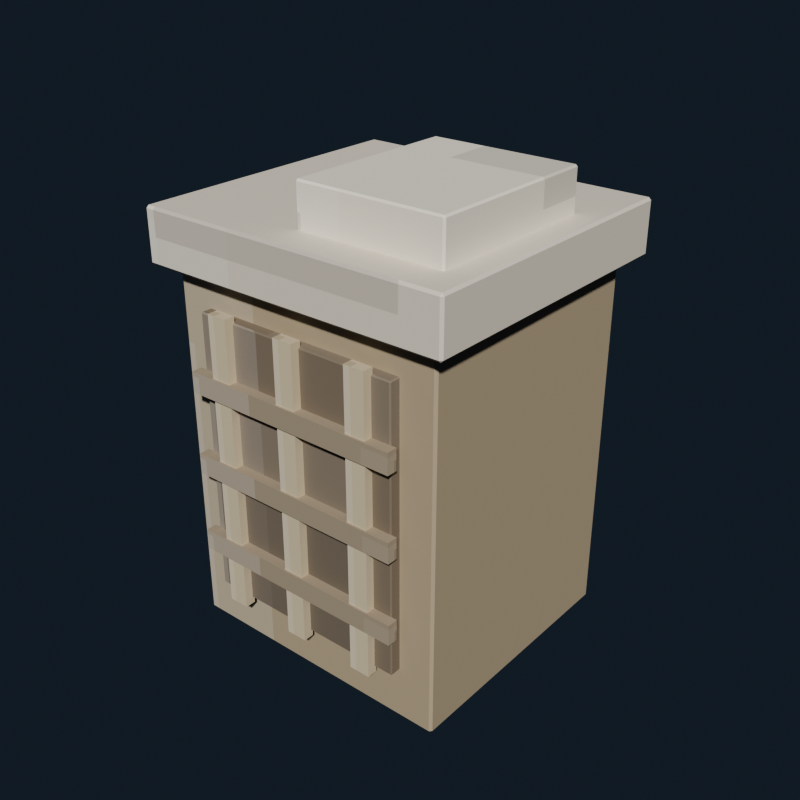 # Source: laundry_hamper_ivory.blend  (saved by Blender 5.2.44; exported with 4.5.12 LTS)
import bpy
from mathutils import Matrix  # noqa: F401  (used for matrix-valued properties, if any)

bpy.ops.wm.read_factory_settings(use_empty=True)
scene = bpy.context.scene
scene.name = 'Scene'

# ---- collections
col_collection = bpy.data.collections.new('Collection'); scene.collection.children.link(col_collection)

# ---- images (referenced by path relative to the original .blend; pixels are not part of the script)
import os
ASSET_DIR = os.environ.get("B2B_ASSET_DIR", "")  # directory of the original .blend (textures are referenced by path, not embedded)
HERE = os.path.dirname(os.path.abspath(__file__))  # packed textures are extracted next to this script under _unpacked/

def load_image(name, relpath, width, height, colorspace="sRGB"):
    """Load a texture the original file referenced (path relative to the .blend, or extracted next to this script)."""
    p = next((c for c in (os.path.join(HERE, relpath), os.path.join(ASSET_DIR, relpath)) if relpath and os.path.exists(c)), "")
    if p:
        img = bpy.data.images.load(p, check_existing=True)
        img.name = name
    else:  # same state as the original file: an image datablock whose file is absent (Cycles renders it pink)
        img = bpy.data.images.new(name, width, height)
        img.source = "FILE"
        img.filepath = "//" + (relpath or name)
    img.colorspace_settings.name = colorspace
    return img
img_laundry_hamper_ivory_pixel_atlas = load_image('laundry_hamper_ivory_pixel_atlas', '_unpacked/laundry_hamper_ivory_pixel_atlas.9c76c3ab.png', 144, 16, 'sRGB')

# ---- materials (node trees are filled in below, after node groups)
mat_laundry_hamper_ivory_pixel_paint = bpy.data.materials.new('Laundry Hamper Ivory pixel paint')

# ---- material node trees
mat_laundry_hamper_ivory_pixel_paint.use_nodes = True; mat_laundry_hamper_ivory_pixel_paint.node_tree.nodes.clear()
_N = mat_laundry_hamper_ivory_pixel_paint.node_tree.nodes; _L = mat_laundry_hamper_ivory_pixel_paint.node_tree.links
n0 = _N.new('ShaderNodeBsdfPrincipled'); n0.name = 'Principled BSDF'; n0.location = (-200, 100)
n0.inputs[2].default_value = 0.84
n0.inputs[10].default_value = 0.005
n1 = _N.new('ShaderNodeOutputMaterial'); n1.name = 'Material Output'; n1.location = (200, 100)
n2 = _N.new('ShaderNodeTexImage'); n2.name = 'Image Texture'; n2.location = (0, 0)
n2.image = img_laundry_hamper_ivory_pixel_atlas
n2.interpolation = 'Closest'
_L.new(n0.outputs[0], n1.inputs[0])
_L.new(n2.outputs[0], n0.inputs[0])
n1.is_active_output = True

# ---- world
world_world = bpy.data.worlds.new('World'); scene.world = world_world
world_world.use_nodes = True; world_world.node_tree.nodes.clear()
_N = world_world.node_tree.nodes; _L = world_world.node_tree.links
n0 = _N.new('ShaderNodeOutputWorld'); n0.name = 'World Output'; n0.location = (200, 100)
n1 = _N.new('ShaderNodeBackground'); n1.name = 'Background'; n1.location = (-200, 100)
n1.inputs[0].default_value = (0.04314, 0.06275, 0.09412, 1.0)
n1.inputs[1].default_value = 0.36
_L.new(n1.outputs[0], n0.inputs[0])
n0.is_active_output = True
world_world.color = (0.05088, 0.05088, 0.05088)
world_world.sun_shadow_jitter_overblur = 0.0

# ---- meshes
me_cube = bpy.data.meshes.new('Cube')
me_cube.from_pydata([(-0.236, -0.216, -0.32), (-0.236, -0.22, -0.316), (-0.24, -0.216, -0.316), (-0.236, -0.22, 0.316), (-0.236, -0.216, 0.32), (-0.24, -0.216, 0.316), (-0.236, 0.216, -0.32), (-0.24, 0.216, -0.316), (-0.236, 0.22, -0.316), (-0.236, 0.216, 0.32), (-0.236, 0.22, 0.316), (-0.24, 0.216, 0.316), (0.236, -0.216, -0.32), (0.24, -0.216, -0.316), (0.236, -0.22, -0.316), (0.236, -0.216, 0.32), (0.236, -0.22, 0.316), (0.24, -0.216, 0.316), (0.236, 0.216, -0.32), (0.236, 0.22, -0.316), (0.24, 0.216, -0.316), (0.236, 0.216, 0.32), (0.24, 0.216, 0.316), (0.236, 0.22, 0.316)], [], [(0, 1, 2), (3, 4, 5), (6, 7, 8), (9, 10, 11), (12, 13, 14), (15, 16, 17), (18, 19, 20), (21, 22, 23), (6, 0, 2, 7), (1, 3, 5, 2), (4, 9, 11, 5), (10, 8, 7, 11), (18, 6, 8, 19), (9, 21, 23, 10), (22, 20, 19, 23), (12, 18, 20, 13), (21, 15, 17, 22), (16, 14, 13, 17), (0, 12, 14, 1), (15, 4, 3, 16), (6, 18, 12, 0), (2, 5, 11, 7), (14, 16, 3, 1), (21, 9, 4, 15), (8, 10, 23, 19), (20, 22, 17, 13)])
_uv = me_cube.uv_layers.new(name='UVMap')
_uv.uv.foreach_set('vector', [0.4631, 0.7205, 0.4631, 0.7225, 0.4629, 0.7205, 0.5122, 0.9431, 0.5124, 0.9431, 0.5122, 0.945, 0.4631, 0.502, 0.4629, 0.502, 0.4631, 0.5, 0.5124, 0.2781, 0.5122, 0.2794, 0.5122, 0.276, 0.4874, 0.7205, 0.4878, 0.7205, 0.4876, 0.7234, 0.5125, 0.7224, 0.5122, 0.7244, 0.5122, 0.721, 0.4874, 0.502, 0.4876, 0.4991, 0.4878, 0.502, 0.5125, 0.5011, 0.5122, 0.502, 0.5122, 0.4986, 0.4631, 0.502, 0.4631, 0.7205, 0.4629, 0.7205, 0.4629, 0.502, 0.4878, 0.055, 0.5122, 0.055, 0.5122, 0.05702, 0.4878, 0.05702, 0.5124, 0.05702, 0.5124, 0.2781, 0.5122, 0.276, 0.5122, 0.05702, 0.5122, 0.2794, 0.4878, 0.2794, 0.4878, 0.2755, 0.5122, 0.276, 0.4874, 0.502, 0.4631, 0.502, 0.4631, 0.5, 0.4876, 0.4991, 0.5124, 0.2781, 0.5125, 0.5011, 0.5122, 0.4986, 0.5122, 0.2794, 0.5122, 0.502, 0.4878, 0.502, 0.4876, 0.4991, 0.5122, 0.4986, 0.4874, 0.7205, 0.4874, 0.502, 0.4878, 0.502, 0.4878, 0.7205, 0.5125, 0.5011, 0.5125, 0.7224, 0.5122, 0.721, 0.5122, 0.502, 0.5122, 0.7244, 0.4876, 0.7234, 0.4878, 0.7205, 0.5122, 0.721, 0.4631, 0.7205, 0.4874, 0.7205, 0.4876, 0.7234, 0.4631, 0.7225, 0.5125, 0.7224, 0.5124, 0.9431, 0.5122, 0.9431, 0.5122, 0.7244, 0.4631, 0.502, 0.4874, 0.502, 0.4874, 0.7205, 0.4631, 0.7205, 0.4878, 0.05702, 0.5122, 0.05702, 0.5122, 0.276, 0.4878, 0.2755, 0.4876, 0.7234, 0.5122, 0.7244, 0.5122, 0.9431, 0.4878, 0.9431, 0.5125, 0.5011, 0.5369, 0.502, 0.5369, 0.7205, 0.5125, 0.7224, 0.4878, 0.2794, 0.5122, 0.2794, 0.5122, 0.4986, 0.4876, 0.4991, 0.4878, 0.502, 0.5122, 0.502, 0.5122, 0.721, 0.4878, 0.7205])
me_cube.materials.append(mat_laundry_hamper_ivory_pixel_paint)
me_cube.update()
me_cube_001 = bpy.data.meshes.new('Cube.001')
me_cube_001.from_pydata([(-0.178, -0.0105, -0.24), (-0.178, -0.0125, -0.238), (-0.18, -0.0105, -0.238), (-0.178, -0.0125, 0.238), (-0.178, -0.0105, 0.24), (-0.18, -0.0105, 0.238), (-0.178, 0.0105, -0.24), (-0.18, 0.0105, -0.238), (-0.178, 0.0125, -0.238), (-0.178, 0.0105, 0.24), (-0.178, 0.0125, 0.238), (-0.18, 0.0105, 0.238), (0.178, -0.0105, -0.24), (0.18, -0.0105, -0.238), (0.178, -0.0125, -0.238), (0.178, -0.0105, 0.24), (0.178, -0.0125, 0.238), (0.18, -0.0105, 0.238), (0.178, 0.0105, -0.24), (0.178, 0.0125, -0.238), (0.18, 0.0105, -0.238), (0.178, 0.0105, 0.24), (0.18, 0.0105, 0.238), (0.178, 0.0125, 0.238)], [], [(0, 1, 2), (3, 4, 5), (6, 7, 8), (9, 10, 11), (12, 13, 14), (15, 16, 17), (18, 19, 20), (21, 22, 23), (6, 0, 2, 7), (1, 3, 5, 2), (4, 9, 11, 5), (10, 8, 7, 11), (18, 6, 8, 19), (9, 21, 23, 10), (22, 20, 19, 23), (12, 18, 20, 13), (21, 15, 17, 22), (16, 14, 13, 17), (0, 12, 14, 1), (15, 4, 3, 16), (6, 18, 12, 0), (2, 5, 11, 7), (14, 16, 3, 1), (21, 9, 4, 15), (8, 10, 23, 19), (20, 22, 17, 13)])
_uv = me_cube_001.uv_layers.new(name='UVMap')
_uv.uv.foreach_set('vector', [0.2408, 0.7047, 0.2408, 0.7225, 0.2407, 0.7047, 0.29, 0.9438, 0.2901, 0.9438, 0.29, 0.945, 0.2408, 0.5178, 0.2407, 0.5178, 0.2408, 0.5, 0.2901, 0.2724, 0.29, 0.2787, 0.29, 0.2641, 0.2653, 0.7047, 0.2655, 0.7047, 0.2654, 0.7231, 0.2902, 0.7142, 0.29, 0.7237, 0.29, 0.7092, 0.2653, 0.5178, 0.2654, 0.4994, 0.2655, 0.5178, 0.2902, 0.513, 0.29, 0.5178, 0.29, 0.4991, 0.2408, 0.5178, 0.2408, 0.7047, 0.2407, 0.7047, 0.2407, 0.5178, 0.2655, 0.055, 0.29, 0.055, 0.29, 0.0728, 0.2655, 0.0728, 0.2901, 0.0728, 0.2901, 0.2724, 0.29, 0.2641, 0.29, 0.0728, 0.29, 0.2787, 0.2655, 0.2787, 0.2655, 0.2597, 0.29, 0.2641, 0.2653, 0.5178, 0.2408, 0.5178, 0.2408, 0.5, 0.2654, 0.4994, 0.2901, 0.2724, 0.2902, 0.513, 0.29, 0.4991, 0.29, 0.2787, 0.29, 0.5178, 0.2655, 0.5178, 0.2654, 0.4994, 0.29, 0.4991, 0.2653, 0.7047, 0.2653, 0.5178, 0.2655, 0.5178, 0.2655, 0.7047, 0.2902, 0.513, 0.2902, 0.7142, 0.29, 0.7092, 0.29, 0.5178, 0.29, 0.7237, 0.2654, 0.7231, 0.2655, 0.7047, 0.29, 0.7092, 0.2408, 0.7047, 0.2653, 0.7047, 0.2654, 0.7231, 0.2408, 0.7225, 0.2902, 0.7142, 0.2901, 0.9438, 0.29, 0.9438, 0.29, 0.7237, 0.2408, 0.5178, 0.2653, 0.5178, 0.2653, 0.7047, 0.2408, 0.7047, 0.2655, 0.0728, 0.29, 0.0728, 0.29, 0.2641, 0.2655, 0.2597, 0.2654, 0.7231, 0.29, 0.7237, 0.29, 0.9438, 0.2655, 0.9438, 0.2902, 0.513, 0.3147, 0.5178, 0.3147, 0.7047, 0.2902, 0.7142, 0.2655, 0.2787, 0.29, 0.2787, 0.29, 0.4991, 0.2654, 0.4994, 0.2655, 0.5178, 0.29, 0.5178, 0.29, 0.7092, 0.2655, 0.7047])
me_cube_001.materials.append(mat_laundry_hamper_ivory_pixel_paint)
me_cube_001.update()
me_cube_002 = bpy.data.meshes.new('Cube.002')
me_cube_002.from_pydata([(-0.0175, -0.009, -0.25), (-0.0175, -0.009, 0.25), (-0.0175, 0.009, -0.25), (-0.0175, 0.009, 0.25), (0.0175, -0.009, -0.25), (0.0175, -0.009, 0.25), (0.0175, 0.009, -0.25), (0.0175, 0.009, 0.25)], [], [(0, 1, 3, 2), (2, 3, 7, 6), (6, 7, 5, 4), (4, 5, 1, 0), (2, 6, 4, 0), (7, 3, 1, 5)])
_uv = me_cube_002.uv_layers.new(name='UVMap')
_uv.uv.foreach_set('vector', [0.5987, 0.055, 0.6235, 0.055, 0.6235, 0.2775, 0.5987, 0.2775, 0.5987, 0.2775, 0.6235, 0.2775, 0.6235, 0.5, 0.5987, 0.5, 0.5987, 0.5, 0.6235, 0.5, 0.6235, 0.7225, 0.5987, 0.7225, 0.5987, 0.7225, 0.6235, 0.7225, 0.6235, 0.945, 0.5987, 0.945, 0.574, 0.5, 0.5987, 0.5, 0.5987, 0.7225, 0.574, 0.7225, 0.6235, 0.5, 0.6482, 0.5, 0.6482, 0.7225, 0.6235, 0.7225])
me_cube_002.materials.append(mat_laundry_hamper_ivory_pixel_paint)
me_cube_002.update()
me_cube_003 = bpy.data.meshes.new('Cube.003')
me_cube_003.from_pydata([(-0.0175, -0.009, -0.25), (-0.0175, -0.009, 0.25), (-0.0175, 0.009, -0.25), (-0.0175, 0.009, 0.25), (0.0175, -0.009, -0.25), (0.0175, -0.009, 0.25), (0.0175, 0.009, -0.25), (0.0175, 0.009, 0.25)], [], [(0, 1, 3, 2), (2, 3, 7, 6), (6, 7, 5, 4), (4, 5, 1, 0), (2, 6, 4, 0), (7, 3, 1, 5)])
_uv = me_cube_003.uv_layers.new(name='UVMap')
_uv.uv.foreach_set('vector', [0.5987, 0.055, 0.6235, 0.055, 0.6235, 0.2775, 0.5987, 0.2775, 0.5987, 0.2775, 0.6235, 0.2775, 0.6235, 0.5, 0.5987, 0.5, 0.5987, 0.5, 0.6235, 0.5, 0.6235, 0.7225, 0.5987, 0.7225, 0.5987, 0.7225, 0.6235, 0.7225, 0.6235, 0.945, 0.5987, 0.945, 0.574, 0.5, 0.5987, 0.5, 0.5987, 0.7225, 0.574, 0.7225, 0.6235, 0.5, 0.6482, 0.5, 0.6482, 0.7225, 0.6235, 0.7225])
me_cube_003.materials.append(mat_laundry_hamper_ivory_pixel_paint)
me_cube_003.update()
me_cube_004 = bpy.data.meshes.new('Cube.004')
me_cube_004.from_pydata([(-0.0175, -0.009, -0.25), (-0.0175, -0.009, 0.25), (-0.0175, 0.009, -0.25), (-0.0175, 0.009, 0.25), (0.0175, -0.009, -0.25), (0.0175, -0.009, 0.25), (0.0175, 0.009, -0.25), (0.0175, 0.009, 0.25)], [], [(0, 1, 3, 2), (2, 3, 7, 6), (6, 7, 5, 4), (4, 5, 1, 0), (2, 6, 4, 0), (7, 3, 1, 5)])
_uv = me_cube_004.uv_layers.new(name='UVMap')
_uv.uv.foreach_set('vector', [0.5987, 0.055, 0.6235, 0.055, 0.6235, 0.2775, 0.5987, 0.2775, 0.5987, 0.2775, 0.6235, 0.2775, 0.6235, 0.5, 0.5987, 0.5, 0.5987, 0.5, 0.6235, 0.5, 0.6235, 0.7225, 0.5987, 0.7225, 0.5987, 0.7225, 0.6235, 0.7225, 0.6235, 0.945, 0.5987, 0.945, 0.574, 0.5, 0.5987, 0.5, 0.5987, 0.7225, 0.574, 0.7225, 0.6235, 0.5, 0.6482, 0.5, 0.6482, 0.7225, 0.6235, 0.7225])
me_cube_004.materials.append(mat_laundry_hamper_ivory_pixel_paint)
me_cube_004.update()
me_cube_005 = bpy.data.meshes.new('Cube.005')
me_cube_005.from_pydata([(-0.19, -0.009, -0.0175), (-0.19, -0.009, 0.0175), (-0.19, 0.009, -0.0175), (-0.19, 0.009, 0.0175), (0.19, -0.009, -0.0175), (0.19, -0.009, 0.0175), (0.19, 0.009, -0.0175), (0.19, 0.009, 0.0175)], [], [(0, 1, 3, 2), (2, 3, 7, 6), (6, 7, 5, 4), (4, 5, 1, 0), (2, 6, 4, 0), (7, 3, 1, 5)])
_uv = me_cube_005.uv_layers.new(name='UVMap')
_uv.uv.foreach_set('vector', [0.3765, 0.055, 0.4013, 0.055, 0.4013, 0.2775, 0.3765, 0.2775, 0.3765, 0.2775, 0.4013, 0.2775, 0.4013, 0.5, 0.3765, 0.5, 0.3765, 0.5, 0.4013, 0.5, 0.4013, 0.7225, 0.3765, 0.7225, 0.3765, 0.7225, 0.4013, 0.7225, 0.4013, 0.945, 0.3765, 0.945, 0.3518, 0.5, 0.3765, 0.5, 0.3765, 0.7225, 0.3518, 0.7225, 0.4013, 0.5, 0.426, 0.5, 0.426, 0.7225, 0.4013, 0.7225])
me_cube_005.materials.append(mat_laundry_hamper_ivory_pixel_paint)
me_cube_005.update()
me_cube_006 = bpy.data.meshes.new('Cube.006')
me_cube_006.from_pydata([(-0.19, -0.009, -0.0175), (-0.19, -0.009, 0.0175), (-0.19, 0.009, -0.0175), (-0.19, 0.009, 0.0175), (0.19, -0.009, -0.0175), (0.19, -0.009, 0.0175), (0.19, 0.009, -0.0175), (0.19, 0.009, 0.0175)], [], [(0, 1, 3, 2), (2, 3, 7, 6), (6, 7, 5, 4), (4, 5, 1, 0), (2, 6, 4, 0), (7, 3, 1, 5)])
_uv = me_cube_006.uv_layers.new(name='UVMap')
_uv.uv.foreach_set('vector', [0.3765, 0.055, 0.4013, 0.055, 0.4013, 0.2775, 0.3765, 0.2775, 0.3765, 0.2775, 0.4013, 0.2775, 0.4013, 0.5, 0.3765, 0.5, 0.3765, 0.5, 0.4013, 0.5, 0.4013, 0.7225, 0.3765, 0.7225, 0.3765, 0.7225, 0.4013, 0.7225, 0.4013, 0.945, 0.3765, 0.945, 0.3518, 0.5, 0.3765, 0.5, 0.3765, 0.7225, 0.3518, 0.7225, 0.4013, 0.5, 0.426, 0.5, 0.426, 0.7225, 0.4013, 0.7225])
me_cube_006.materials.append(mat_laundry_hamper_ivory_pixel_paint)
me_cube_006.update()
me_cube_007 = bpy.data.meshes.new('Cube.007')
me_cube_007.from_pydata([(-0.19, -0.009, -0.0175), (-0.19, -0.009, 0.0175), (-0.19, 0.009, -0.0175), (-0.19, 0.009, 0.0175), (0.19, -0.009, -0.0175), (0.19, -0.009, 0.0175), (0.19, 0.009, -0.0175), (0.19, 0.009, 0.0175)], [], [(0, 1, 3, 2), (2, 3, 7, 6), (6, 7, 5, 4), (4, 5, 1, 0), (2, 6, 4, 0), (7, 3, 1, 5)])
_uv = me_cube_007.uv_layers.new(name='UVMap')
_uv.uv.foreach_set('vector', [0.3765, 0.055, 0.4013, 0.055, 0.4013, 0.2775, 0.3765, 0.2775, 0.3765, 0.2775, 0.4013, 0.2775, 0.4013, 0.5, 0.3765, 0.5, 0.3765, 0.5, 0.4013, 0.5, 0.4013, 0.7225, 0.3765, 0.7225, 0.3765, 0.7225, 0.4013, 0.7225, 0.4013, 0.945, 0.3765, 0.945, 0.3518, 0.5, 0.3765, 0.5, 0.3765, 0.7225, 0.3518, 0.7225, 0.4013, 0.5, 0.426, 0.5, 0.426, 0.7225, 0.4013, 0.7225])
me_cube_007.materials.append(mat_laundry_hamper_ivory_pixel_paint)
me_cube_007.update()
me_cube_008 = bpy.data.meshes.new('Cube.008')
me_cube_008.from_pydata([(-0.266, -0.246, -0.045), (-0.266, -0.25, -0.041), (-0.27, -0.246, -0.041), (-0.266, -0.25, 0.041), (-0.266, -0.246, 0.045), (-0.27, -0.246, 0.041), (-0.266, 0.246, -0.045), (-0.27, 0.246, -0.041), (-0.266, 0.25, -0.041), (-0.266, 0.246, 0.045), (-0.266, 0.25, 0.041), (-0.27, 0.246, 0.041), (0.266, -0.246, -0.045), (0.27, -0.246, -0.041), (0.266, -0.25, -0.041), (0.266, -0.246, 0.045), (0.266, -0.25, 0.041), (0.27, -0.246, 0.041), (0.266, 0.246, -0.045), (0.266, 0.25, -0.041), (0.27, 0.246, -0.041), (0.266, 0.246, 0.045), (0.27, 0.246, 0.041), (0.266, 0.25, 0.041)], [], [(0, 1, 2), (3, 4, 5), (6, 7, 8), (9, 10, 11), (12, 13, 14), (15, 16, 17), (18, 19, 20), (21, 22, 23), (6, 0, 2, 7), (1, 3, 5, 2), (4, 9, 11, 5), (10, 8, 7, 11), (18, 6, 8, 19), (9, 21, 23, 10), (22, 20, 19, 23), (12, 18, 20, 13), (21, 15, 17, 22), (16, 14, 13, 17), (0, 12, 14, 1), (15, 4, 3, 16), (6, 18, 12, 0), (2, 5, 11, 7), (14, 16, 3, 1), (21, 9, 4, 15), (8, 10, 23, 19), (20, 22, 17, 13)])
_uv = me_cube_008.uv_layers.new(name='UVMap')
_uv.uv.foreach_set('vector', [0.6853, 0.7207, 0.6853, 0.7225, 0.6851, 0.7207, 0.7335, 0.9434, 0.7346, 0.9434, 0.7335, 0.945, 0.6853, 0.5018, 0.6851, 0.5018, 0.6853, 0.5, 0.7346, 0.278, 0.7335, 0.2791, 0.7335, 0.2762, 0.7097, 0.7207, 0.7107, 0.7207, 0.7103, 0.7233, 0.7347, 0.7224, 0.7335, 0.7241, 0.7335, 0.7212, 0.7097, 0.5018, 0.7103, 0.4992, 0.7107, 0.5018, 0.7347, 0.5009, 0.7335, 0.5018, 0.7335, 0.4988, 0.6853, 0.5018, 0.6853, 0.7207, 0.6851, 0.7207, 0.6851, 0.5018, 0.711, 0.055, 0.7335, 0.055, 0.7335, 0.05678, 0.711, 0.05678, 0.7346, 0.05678, 0.7346, 0.278, 0.7335, 0.2762, 0.7335, 0.05678, 0.7335, 0.2791, 0.711, 0.2791, 0.711, 0.2757, 0.7335, 0.2762, 0.7097, 0.5018, 0.6853, 0.5018, 0.6853, 0.5, 0.7103, 0.4992, 0.7346, 0.278, 0.7347, 0.5009, 0.7335, 0.4988, 0.7335, 0.2791, 0.7335, 0.5018, 0.7107, 0.5018, 0.7103, 0.4992, 0.7335, 0.4988, 0.7097, 0.7207, 0.7097, 0.5018, 0.7107, 0.5018, 0.7107, 0.7207, 0.7347, 0.5009, 0.7347, 0.7224, 0.7335, 0.7212, 0.7335, 0.5018, 0.7335, 0.7241, 0.7103, 0.7233, 0.7107, 0.7207, 0.7335, 0.7212, 0.6853, 0.7207, 0.7097, 0.7207, 0.7103, 0.7233, 0.6853, 0.7225, 0.7347, 0.7224, 0.7346, 0.9434, 0.7335, 0.9434, 0.7335, 0.7241, 0.6853, 0.5018, 0.7097, 0.5018, 0.7097, 0.7207, 0.6853, 0.7207, 0.711, 0.05678, 0.7335, 0.05678, 0.7335, 0.2762, 0.711, 0.2757, 0.7103, 0.7233, 0.7335, 0.7241, 0.7335, 0.9434, 0.711, 0.9434, 0.7347, 0.5009, 0.7591, 0.5018, 0.7591, 0.7207, 0.7347, 0.7224, 0.711, 0.2791, 0.7335, 0.2791, 0.7335, 0.4988, 0.7103, 0.4992, 0.7107, 0.5018, 0.7335, 0.5018, 0.7335, 0.7212, 0.7107, 0.7207])
me_cube_008.materials.append(mat_laundry_hamper_ivory_pixel_paint)
me_cube_008.update()
me_cube_009 = bpy.data.meshes.new('Cube.009')
me_cube_009.from_pydata([(-0.122, -0.147, -0.045), (-0.122, -0.15, -0.042), (-0.125, -0.147, -0.042), (-0.122, -0.15, 0.042), (-0.122, -0.147, 0.045), (-0.125, -0.147, 0.042), (-0.122, 0.147, -0.045), (-0.125, 0.147, -0.042), (-0.122, 0.15, -0.042), (-0.122, 0.147, 0.045), (-0.122, 0.15, 0.042), (-0.125, 0.147, 0.042), (0.122, -0.147, -0.045), (0.125, -0.147, -0.042), (0.122, -0.15, -0.042), (0.122, -0.147, 0.045), (0.122, -0.15, 0.042), (0.125, -0.147, 0.042), (0.122, 0.147, -0.045), (0.122, 0.15, -0.042), (0.125, 0.147, -0.042), (0.122, 0.147, 0.045), (0.125, 0.147, 0.042), (0.122, 0.15, 0.042)], [], [(0, 1, 2), (3, 4, 5), (6, 7, 8), (9, 10, 11), (12, 13, 14), (15, 16, 17), (18, 19, 20), (21, 22, 23), (6, 0, 2, 7), (1, 3, 5, 2), (4, 9, 11, 5), (10, 8, 7, 11), (18, 6, 8, 19), (9, 21, 23, 10), (22, 20, 19, 23), (12, 18, 20, 13), (21, 15, 17, 22), (16, 14, 13, 17), (0, 12, 14, 1), (15, 4, 3, 16), (6, 18, 12, 0), (2, 5, 11, 7), (14, 16, 3, 1), (21, 9, 4, 15), (8, 10, 23, 19), (20, 22, 17, 13)])
_uv = me_cube_009.uv_layers.new(name='UVMap')
_uv.uv.foreach_set('vector', [0.7965, 0.7203, 0.7965, 0.7225, 0.7962, 0.7203, 0.8449, 0.9423, 0.8457, 0.9423, 0.8449, 0.945, 0.7965, 0.5022, 0.7962, 0.5022, 0.7965, 0.5, 0.8457, 0.2785, 0.8449, 0.2802, 0.8449, 0.2758, 0.8207, 0.7203, 0.8216, 0.7203, 0.8212, 0.7238, 0.8458, 0.7227, 0.8449, 0.7252, 0.8449, 0.7208, 0.8207, 0.5022, 0.8212, 0.4987, 0.8216, 0.5022, 0.8458, 0.501, 0.8449, 0.5022, 0.8449, 0.498, 0.7965, 0.5022, 0.7965, 0.7203, 0.7962, 0.7203, 0.7962, 0.5022, 0.8218, 0.055, 0.8449, 0.055, 0.8449, 0.05723, 0.8218, 0.05723, 0.8457, 0.05723, 0.8457, 0.2785, 0.8449, 0.2758, 0.8449, 0.05723, 0.8449, 0.2802, 0.8218, 0.2802, 0.8218, 0.2753, 0.8449, 0.2758, 0.8207, 0.5022, 0.7965, 0.5022, 0.7965, 0.5, 0.8212, 0.4987, 0.8457, 0.2785, 0.8458, 0.501, 0.8449, 0.498, 0.8449, 0.2802, 0.8449, 0.5022, 0.8216, 0.5022, 0.8212, 0.4987, 0.8449, 0.498, 0.8207, 0.7203, 0.8207, 0.5022, 0.8216, 0.5022, 0.8216, 0.7203, 0.8458, 0.501, 0.8458, 0.7227, 0.8449, 0.7208, 0.8449, 0.5022, 0.8449, 0.7252, 0.8212, 0.7238, 0.8216, 0.7203, 0.8449, 0.7208, 0.7965, 0.7203, 0.8207, 0.7203, 0.8212, 0.7238, 0.7965, 0.7225, 0.8458, 0.7227, 0.8457, 0.9423, 0.8449, 0.9423, 0.8449, 0.7252, 0.7965, 0.5022, 0.8207, 0.5022, 0.8207, 0.7203, 0.7965, 0.7203, 0.8218, 0.05723, 0.8449, 0.05723, 0.8449, 0.2758, 0.8218, 0.2753, 0.8212, 0.7238, 0.8449, 0.7252, 0.8449, 0.9423, 0.8218, 0.9423, 0.8458, 0.501, 0.8701, 0.5022, 0.8701, 0.7203, 0.8458, 0.7227, 0.8218, 0.2802, 0.8449, 0.2802, 0.8449, 0.498, 0.8212, 0.4987, 0.8216, 0.5022, 0.8449, 0.5022, 0.8449, 0.7208, 0.8216, 0.7203])
me_cube_009.materials.append(mat_laundry_hamper_ivory_pixel_paint)
me_cube_009.update()

# ---- objects
ob_hamperbody = bpy.data.objects.new('HamperBody', me_cube)
ob_hamperinset = bpy.data.objects.new('HamperInset', me_cube_001)
ob_hamperweavev__0_13 = bpy.data.objects.new('HamperWeaveV_-0.13', me_cube_002)
ob_hamperweavev_0_0 = bpy.data.objects.new('HamperWeaveV_0.0', me_cube_003)
ob_hamperweavev_0_13 = bpy.data.objects.new('HamperWeaveV_0.13', me_cube_004)
ob_hamperweaveh_0_2 = bpy.data.objects.new('HamperWeaveH_0.2', me_cube_005)
ob_hamperweaveh_0_34 = bpy.data.objects.new('HamperWeaveH_0.34', me_cube_006)
ob_hamperweaveh_0_48 = bpy.data.objects.new('HamperWeaveH_0.48', me_cube_007)
ob_hamperrim = bpy.data.objects.new('HamperRim', me_cube_008)
ob_foldedcloth = bpy.data.objects.new('FoldedCloth', me_cube_009)

# ---- transforms, parenting, visibility, modifiers, constraints
ob_hamperbody.location = (0.0, 0.0, 0.34)
ob_hamperinset.location = (0.0, -0.226, 0.35)
ob_hamperweavev__0_13.location = (-0.13, -0.244, 0.35)
ob_hamperweavev_0_0.location = (0.0, -0.244, 0.35)
ob_hamperweavev_0_13.location = (0.13, -0.244, 0.35)
ob_hamperweaveh_0_2.location = (0.0, -0.247, 0.2)
ob_hamperweaveh_0_34.location = (0.0, -0.247, 0.34)
ob_hamperweaveh_0_48.location = (0.0, -0.247, 0.48)
ob_hamperrim.location = (0.0, 0.0, 0.69)
ob_foldedcloth.location = (0.1, -0.04, 0.76)

# ---- collection membership
col_collection.objects.link(ob_hamperbody)
col_collection.objects.link(ob_hamperinset)
col_collection.objects.link(ob_hamperweavev__0_13)
col_collection.objects.link(ob_hamperweavev_0_0)
col_collection.objects.link(ob_hamperweavev_0_13)
col_collection.objects.link(ob_hamperweaveh_0_2)
col_collection.objects.link(ob_hamperweaveh_0_34)
col_collection.objects.link(ob_hamperweaveh_0_48)
col_collection.objects.link(ob_hamperrim)
col_collection.objects.link(ob_foldedcloth)

# ---- scene / render settings (as saved in the file)
scene.frame_start = 1; scene.frame_end = 250; scene.frame_set(1)
scene.render.engine = 'BLENDER_EEVEE_NEXT'
scene.render.resolution_x = 640
scene.render.resolution_y = 640
scene.render.bake_bias = 0.0
scene.render.bake_samples = 0
scene.render.compositor_device = 'GPU'
scene.eevee.use_volume_custom_range = False
scene.eevee.fast_gi_thickness_near = 0.1
scene.eevee.fast_gi_thickness_far = 0.0
scene.eevee.ray_tracing_options.screen_trace_thickness = 0.1
scene.view_settings.look = 'AgX - Medium High Contrast'
bpy.context.view_layer.update()

# ---- added for rendering (the .blend has no active camera and no usable light): camera, sun
cam_auto = bpy.data.cameras.new('AutoCamera')
cam_auto.lens = 50.0
cam_auto.sensor_width = 36.0
cam_auto.clip_end = 1000.0
ob_auto_camera = bpy.data.objects.new('AutoCamera', cam_auto)
scene.collection.objects.link(ob_auto_camera)
ob_auto_camera.location = (0.998154, -1.20079, 1.21102)
ob_auto_camera.rotation_euler = (1.09748, -7.21219e-08, 0.694738)
scene.camera = ob_auto_camera
light_auto_sun = bpy.data.lights.new('AutoSun', 'SUN')
light_auto_sun.energy = 3.0
light_auto_sun.angle = 0.0523599
ob_auto_sun = bpy.data.objects.new('AutoSun', light_auto_sun)
scene.collection.objects.link(ob_auto_sun)
ob_auto_sun.rotation_euler = (0.872665, 0.174533, 0.523599)
bpy.context.view_layer.update()
